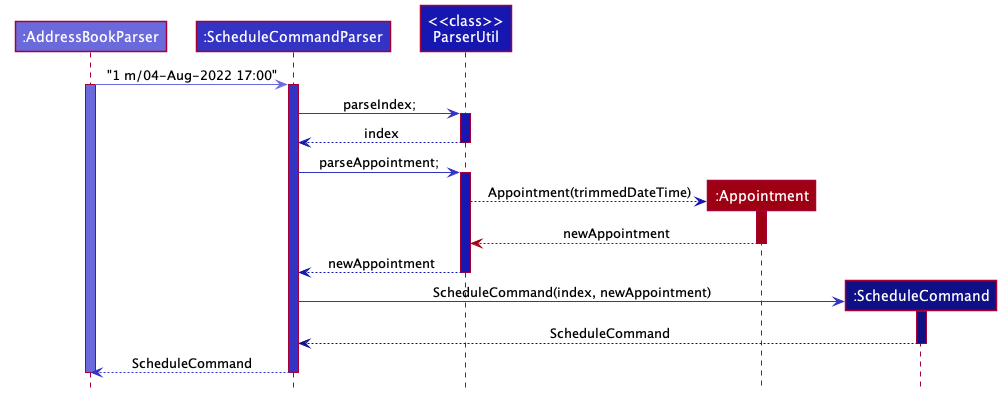

The diagram above was rendered by PlantUML. Its source (embedded in the PNG):
@startuml
!include style.puml

Participant ":AddressBookParser" as addressBookParser LOGIC_COLOR_T2
Participant ":ScheduleCommandParser" as scheduleCommandParser LOGIC_COLOR
Participant "<<class>>\nParserUtil" as util LOGIC_COLOR_T3
Participant ":Appointment" as appointment MODEL_COLOR
Participant ":ScheduleCommand" as command LOGIC_COLOR_T4

addressBookParser -[LOGIC_COLOR_T2]> scheduleCommandParser :"1 m/04-Aug-2022 17:00"
activate addressBookParser LOGIC_COLOR_T2
activate scheduleCommandParser LOGIC_COLOR

scheduleCommandParser -[LOGIC_COLOR]> util :parseIndex;
activate util LOGIC_COLOR_T3

util -[LOGIC_COLOR_T3]-> scheduleCommandParser :index
deactivate util

scheduleCommandParser -[LOGIC_COLOR]> util :parseAppointment;
activate util LOGIC_COLOR_T3

create appointment
util -[LOGIC_COLOR_T3]-> appointment: Appointment(trimmedDateTime)
activate appointment MODEL_COLOR

appointment -[MODEL_COLOR]-> util :newAppointment
deactivate appointment

util -[LOGIC_COLOR_T3]-> scheduleCommandParser :newAppointment
deactivate util

create command
scheduleCommandParser -[LOGIC_COLOR]> command :ScheduleCommand(index, newAppointment)
activate command LOGIC_COLOR_T4

command -[LOGIC_COLOR_T4]-> scheduleCommandParser :ScheduleCommand
deactivate command

scheduleCommandParser -[LOGIC_COLOR]-> addressBookParser :ScheduleCommand
deactivate scheduleCommandParser

deactivate addressBookParser

@enduml